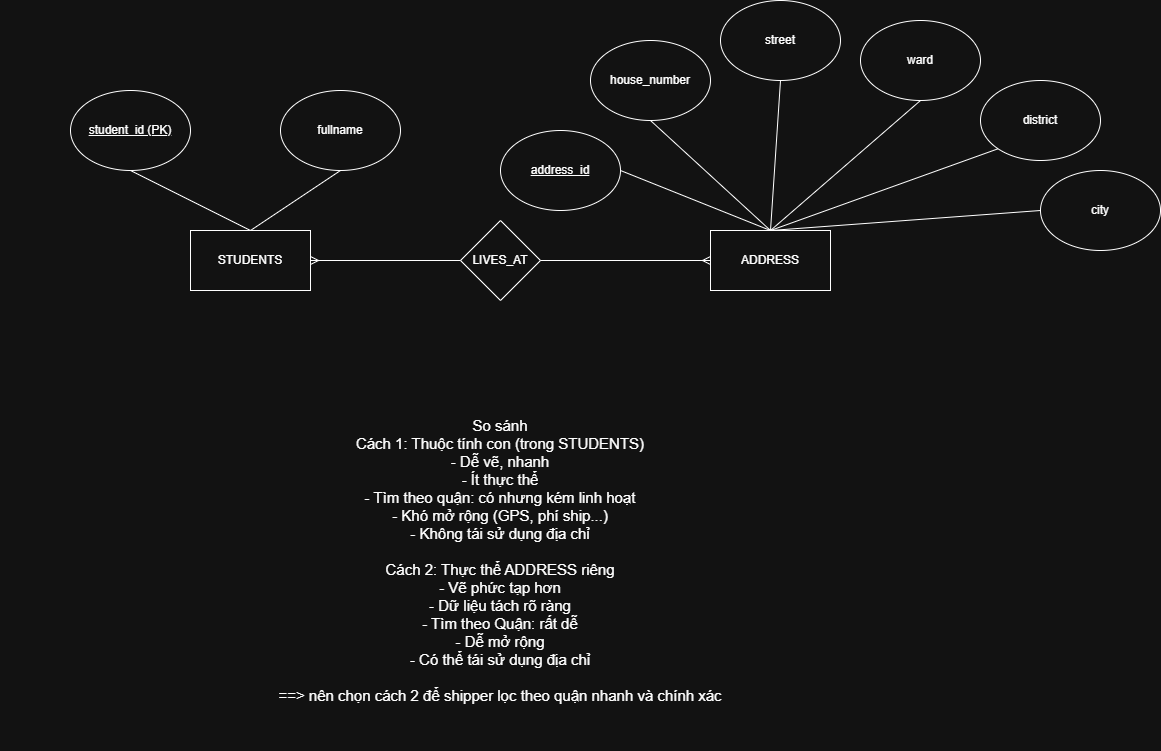

The diagram above was exported from draw.io. Its source (the exported page's mxGraphModel, read from the mxfile embedded in the PNG):
<mxGraphModel dx="1485" dy="989" grid="1" gridSize="10" guides="1" tooltips="1" connect="1" arrows="1" fold="1" page="1" pageScale="1" pageWidth="850" pageHeight="1100" math="0" shadow="0">
  <root>
    <mxCell id="0" />
    <mxCell id="1" parent="0" />
    <mxCell id="u2itVux18CF7mOYEsbrw-62" parent="1" style="rounded=0;whiteSpace=wrap;html=1;" value="ADDRESS" vertex="1">
      <mxGeometry height="60" width="120" x="750" y="510" as="geometry" />
    </mxCell>
    <mxCell id="u2itVux18CF7mOYEsbrw-63" parent="1" style="rounded=0;whiteSpace=wrap;html=1;" value="STUDENTS" vertex="1">
      <mxGeometry height="60" width="120" x="230" y="510" as="geometry" />
    </mxCell>
    <mxCell id="u2itVux18CF7mOYEsbrw-64" parent="1" style="ellipse;whiteSpace=wrap;html=1;" value="&lt;u&gt;student_id (PK)&lt;/u&gt;" vertex="1">
      <mxGeometry height="80" width="120" x="110" y="370" as="geometry" />
    </mxCell>
    <mxCell id="u2itVux18CF7mOYEsbrw-65" parent="1" style="ellipse;whiteSpace=wrap;html=1;" value="fullname" vertex="1">
      <mxGeometry height="80" width="120" x="320" y="370" as="geometry" />
    </mxCell>
    <mxCell id="u2itVux18CF7mOYEsbrw-66" edge="1" parent="1" source="u2itVux18CF7mOYEsbrw-64" style="endArrow=none;html=1;rounded=0;exitX=0.5;exitY=1;exitDx=0;exitDy=0;entryX=0.5;entryY=0;entryDx=0;entryDy=0;" target="u2itVux18CF7mOYEsbrw-63" value="">
      <mxGeometry height="50" relative="1" width="50" as="geometry">
        <mxPoint x="520" y="560" as="sourcePoint" />
        <mxPoint x="570" y="510" as="targetPoint" />
      </mxGeometry>
    </mxCell>
    <mxCell id="u2itVux18CF7mOYEsbrw-67" edge="1" parent="1" source="u2itVux18CF7mOYEsbrw-65" style="endArrow=none;html=1;rounded=0;exitX=0.5;exitY=1;exitDx=0;exitDy=0;entryX=0.5;entryY=0;entryDx=0;entryDy=0;" target="u2itVux18CF7mOYEsbrw-63" value="">
      <mxGeometry height="50" relative="1" width="50" as="geometry">
        <mxPoint x="520" y="560" as="sourcePoint" />
        <mxPoint x="570" y="510" as="targetPoint" />
      </mxGeometry>
    </mxCell>
    <mxCell id="u2itVux18CF7mOYEsbrw-68" parent="1" style="ellipse;whiteSpace=wrap;html=1;" value="&lt;u&gt;address_id&lt;/u&gt;" vertex="1">
      <mxGeometry height="80" width="120" x="540" y="410" as="geometry" />
    </mxCell>
    <mxCell id="u2itVux18CF7mOYEsbrw-69" parent="1" style="ellipse;whiteSpace=wrap;html=1;" value="house_number" vertex="1">
      <mxGeometry height="80" width="120" x="630" y="320" as="geometry" />
    </mxCell>
    <mxCell id="u2itVux18CF7mOYEsbrw-70" parent="1" style="ellipse;whiteSpace=wrap;html=1;" value="street" vertex="1">
      <mxGeometry height="80" width="120" x="760" y="280" as="geometry" />
    </mxCell>
    <mxCell id="u2itVux18CF7mOYEsbrw-71" parent="1" style="ellipse;whiteSpace=wrap;html=1;" value="ward" vertex="1">
      <mxGeometry height="80" width="120" x="900" y="300" as="geometry" />
    </mxCell>
    <mxCell id="u2itVux18CF7mOYEsbrw-72" parent="1" style="ellipse;whiteSpace=wrap;html=1;" value="district" vertex="1">
      <mxGeometry height="80" width="120" x="1020" y="360" as="geometry" />
    </mxCell>
    <mxCell id="u2itVux18CF7mOYEsbrw-73" parent="1" style="ellipse;whiteSpace=wrap;html=1;" value="city" vertex="1">
      <mxGeometry height="80" width="120" x="1080" y="450" as="geometry" />
    </mxCell>
    <mxCell id="u2itVux18CF7mOYEsbrw-74" edge="1" parent="1" source="u2itVux18CF7mOYEsbrw-68" style="endArrow=none;html=1;rounded=0;exitX=1;exitY=0.5;exitDx=0;exitDy=0;entryX=0.5;entryY=0;entryDx=0;entryDy=0;" target="u2itVux18CF7mOYEsbrw-62" value="">
      <mxGeometry height="50" relative="1" width="50" as="geometry">
        <mxPoint x="640" y="510" as="sourcePoint" />
        <mxPoint x="690" y="460" as="targetPoint" />
      </mxGeometry>
    </mxCell>
    <mxCell id="u2itVux18CF7mOYEsbrw-75" edge="1" parent="1" source="u2itVux18CF7mOYEsbrw-69" style="endArrow=none;html=1;rounded=0;exitX=0.5;exitY=1;exitDx=0;exitDy=0;entryX=0.5;entryY=0;entryDx=0;entryDy=0;" target="u2itVux18CF7mOYEsbrw-62" value="">
      <mxGeometry height="50" relative="1" width="50" as="geometry">
        <mxPoint x="640" y="510" as="sourcePoint" />
        <mxPoint x="690" y="460" as="targetPoint" />
      </mxGeometry>
    </mxCell>
    <mxCell id="u2itVux18CF7mOYEsbrw-76" edge="1" parent="1" source="u2itVux18CF7mOYEsbrw-62" style="endArrow=none;html=1;rounded=0;entryX=0.5;entryY=1;entryDx=0;entryDy=0;exitX=0.5;exitY=0;exitDx=0;exitDy=0;" target="u2itVux18CF7mOYEsbrw-70" value="">
      <mxGeometry height="50" relative="1" width="50" as="geometry">
        <mxPoint x="640" y="510" as="sourcePoint" />
        <mxPoint x="690" y="460" as="targetPoint" />
      </mxGeometry>
    </mxCell>
    <mxCell id="u2itVux18CF7mOYEsbrw-77" edge="1" parent="1" source="u2itVux18CF7mOYEsbrw-62" style="endArrow=none;html=1;rounded=0;entryX=0.5;entryY=1;entryDx=0;entryDy=0;exitX=0.5;exitY=0;exitDx=0;exitDy=0;" target="u2itVux18CF7mOYEsbrw-71" value="">
      <mxGeometry height="50" relative="1" width="50" as="geometry">
        <mxPoint x="640" y="510" as="sourcePoint" />
        <mxPoint x="690" y="460" as="targetPoint" />
      </mxGeometry>
    </mxCell>
    <mxCell id="u2itVux18CF7mOYEsbrw-78" edge="1" parent="1" source="u2itVux18CF7mOYEsbrw-62" style="endArrow=none;html=1;rounded=0;entryX=0;entryY=1;entryDx=0;entryDy=0;exitX=0.5;exitY=0;exitDx=0;exitDy=0;" target="u2itVux18CF7mOYEsbrw-72" value="">
      <mxGeometry height="50" relative="1" width="50" as="geometry">
        <mxPoint x="640" y="510" as="sourcePoint" />
        <mxPoint x="690" y="460" as="targetPoint" />
      </mxGeometry>
    </mxCell>
    <mxCell id="u2itVux18CF7mOYEsbrw-79" edge="1" parent="1" source="u2itVux18CF7mOYEsbrw-62" style="endArrow=none;html=1;rounded=0;entryX=0;entryY=0.5;entryDx=0;entryDy=0;exitX=0.5;exitY=0;exitDx=0;exitDy=0;" target="u2itVux18CF7mOYEsbrw-73" value="">
      <mxGeometry height="50" relative="1" width="50" as="geometry">
        <mxPoint x="640" y="510" as="sourcePoint" />
        <mxPoint x="690" y="460" as="targetPoint" />
      </mxGeometry>
    </mxCell>
    <mxCell id="u2itVux18CF7mOYEsbrw-80" parent="1" style="rhombus;whiteSpace=wrap;html=1;" value="LIVES_AT" vertex="1">
      <mxGeometry height="80" width="80" x="500" y="500" as="geometry" />
    </mxCell>
    <mxCell id="u2itVux18CF7mOYEsbrw-81" edge="1" parent="1" source="u2itVux18CF7mOYEsbrw-80" style="endArrow=ERmany;html=1;rounded=0;endFill=0;exitX=0;exitY=0.5;exitDx=0;exitDy=0;entryX=1;entryY=0.5;entryDx=0;entryDy=0;" target="u2itVux18CF7mOYEsbrw-63" value="">
      <mxGeometry height="50" relative="1" width="50" as="geometry">
        <mxPoint x="500" y="560" as="sourcePoint" />
        <mxPoint x="470" y="670" as="targetPoint" />
      </mxGeometry>
    </mxCell>
    <mxCell id="u2itVux18CF7mOYEsbrw-82" edge="1" parent="1" source="u2itVux18CF7mOYEsbrw-80" style="endArrow=ERmany;html=1;rounded=0;endFill=0;exitX=1;exitY=0.5;exitDx=0;exitDy=0;entryX=0;entryY=0.5;entryDx=0;entryDy=0;" target="u2itVux18CF7mOYEsbrw-62" value="">
      <mxGeometry height="50" relative="1" width="50" as="geometry">
        <mxPoint x="780" y="620" as="sourcePoint" />
        <mxPoint x="630" y="620" as="targetPoint" />
      </mxGeometry>
    </mxCell>
    <mxCell id="u2itVux18CF7mOYEsbrw-84" parent="1" style="text;html=1;whiteSpace=wrap;strokeColor=none;fillColor=none;align=center;verticalAlign=middle;rounded=0;" value="&lt;font style=&quot;font-size: 15px;&quot;&gt;So sánh&lt;/font&gt;&lt;div&gt;&lt;font style=&quot;font-size: 15px;&quot;&gt;Cách 1: Thuộc tính con (trong STUDENTS)&lt;/font&gt;&lt;/div&gt;&lt;div&gt;&lt;font style=&quot;font-size: 15px;&quot;&gt;- Dễ vẽ, nhanh&lt;/font&gt;&lt;/div&gt;&lt;div&gt;&lt;font style=&quot;font-size: 15px;&quot;&gt;- Ít thực thể&lt;/font&gt;&lt;/div&gt;&lt;div&gt;&lt;font style=&quot;font-size: 15px;&quot;&gt;- Tìm theo quận: có nhưng kém linh hoạt&lt;/font&gt;&lt;/div&gt;&lt;div&gt;&lt;font style=&quot;font-size: 15px;&quot;&gt;- Khó mở rộng (GPS, phí ship...)&lt;/font&gt;&lt;/div&gt;&lt;div&gt;&lt;font style=&quot;font-size: 15px;&quot;&gt;- Không tái sử dụng địa chỉ&lt;/font&gt;&lt;/div&gt;&lt;div&gt;&lt;font style=&quot;font-size: 15px;&quot;&gt;&lt;br&gt;&lt;/font&gt;&lt;/div&gt;&lt;div&gt;&lt;font style=&quot;font-size: 15px;&quot;&gt;Cách 2: Thực thể ADDRESS riêng&lt;/font&gt;&lt;/div&gt;&lt;div&gt;&lt;font style=&quot;font-size: 15px;&quot;&gt;- Vẽ phức tạp hơn&lt;/font&gt;&lt;/div&gt;&lt;div&gt;&lt;font style=&quot;font-size: 15px;&quot;&gt;- Dữ liệu tách rõ ràng&lt;/font&gt;&lt;/div&gt;&lt;div&gt;&lt;font style=&quot;font-size: 15px;&quot;&gt;- Tìm theo Quận: rất dễ&lt;/font&gt;&lt;/div&gt;&lt;div&gt;&lt;font style=&quot;font-size: 15px;&quot;&gt;- Dễ mở rộng&lt;/font&gt;&lt;/div&gt;&lt;div&gt;&lt;font style=&quot;font-size: 15px;&quot;&gt;- Có thể tái sử dụng địa chỉ&lt;/font&gt;&lt;/div&gt;&lt;div&gt;&lt;font style=&quot;font-size: 15px;&quot;&gt;&lt;br&gt;&lt;/font&gt;&lt;/div&gt;&lt;div&gt;&lt;font style=&quot;font-size: 15px;&quot;&gt;==&amp;gt; nên chọn cách 2 để shipper lọc theo quận nhanh và chính xác&lt;/font&gt;&lt;/div&gt;" vertex="1">
      <mxGeometry height="380" width="1000" x="40" y="650" as="geometry" />
    </mxCell>
  </root>
</mxGraphModel>